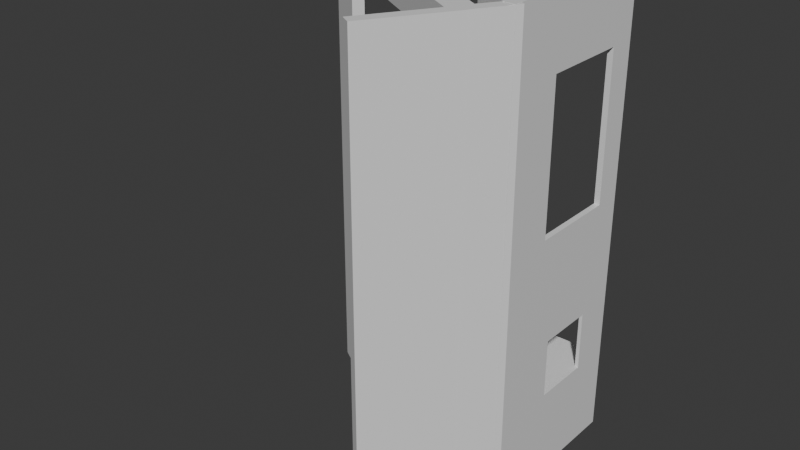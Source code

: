 # Source: timinoo_nano_unibody3.blend  (saved by Blender 4.3.34; exported with 4.5.12 LTS)
import bpy
from mathutils import Matrix  # noqa: F401  (used for matrix-valued properties, if any)

bpy.ops.wm.read_factory_settings(use_empty=True)
scene = bpy.context.scene
scene.name = 'Scene'

# ---- collections
col_collection = bpy.data.collections.new('Collection'); scene.collection.children.link(col_collection)

# ---- materials (node trees are filled in below, after node groups)
mat_material = bpy.data.materials.new('Material')
mat_material.alpha_threshold = 0.0
mat_material.roughness = 0.5
mat_material.line_color = (0.0, 0.0, 0.0, 1.0)

# ---- material node trees
mat_material.use_nodes = True; mat_material.node_tree.nodes.clear()
_N = mat_material.node_tree.nodes; _L = mat_material.node_tree.links
n0 = _N.new('ShaderNodeOutputMaterial'); n0.name = 'Material Output'; n0.location = (300, 300)
n1 = _N.new('ShaderNodeBsdfPrincipled'); n1.name = 'Principled BSDF'; n1.location = (10, 300)
n1.inputs[3].default_value = 1.45
_L.new(n1.outputs[0], n0.inputs[0])
n0.is_active_output = True

# ---- world
world_world = bpy.data.worlds.new('World'); scene.world = world_world
world_world.use_nodes = True; world_world.node_tree.nodes.clear()
_N = world_world.node_tree.nodes; _L = world_world.node_tree.links
n0 = _N.new('ShaderNodeOutputWorld'); n0.name = 'World Output'; n0.location = (300, 300)
n1 = _N.new('ShaderNodeBackground'); n1.name = 'Background'; n1.location = (10, 300)
n1.inputs[0].default_value = (0.05088, 0.05088, 0.05088, 1.0)
_L.new(n1.outputs[0], n0.inputs[0])
n0.is_active_output = True
world_world.color = (0.05088, 0.05088, 0.05088)
world_world.sun_shadow_jitter_overblur = 0.0

# ---- meshes
me_cube_004 = bpy.data.meshes.new('Cube.004')
me_cube_004.from_pydata([(-0.9979, -2.213, -10.12), (1.002, 0.3749, -45.0), (1.002, 0.2614, -46.05), (-0.9993, -1.05, 0.5192), (-0.9981, -1.295, -1.727), (1.002, -1.375, -2.449), (-0.9979, -1.362, -2.244), (1.002, -1.489, -3.499), (-0.9979, 0.3749, -45.0), (-0.9979, -2.143, -11.82), (-0.9979, 0.2614, -46.05), (-0.9993, -0.9362, 1.569), (-0.9979, -1.375, -2.449), (0.2489, -0.4106, -7.367), (-0.9979, -1.292, -3.946), (-0.9979, -1.489, -3.499), (1.002, -2.213, -10.12), (-0.9993, -0.6997, -7.992), (-0.9981, -1.012, 0.8985), (1.002, -1.362, -2.244), (-0.9993, -0.5862, -6.942), (1.002, -2.143, -11.82), (1.002, -1.292, -3.946), (-0.9979, -1.375, -2.45), (0.3797, -0.4664, 0.4083), (1.001, -0.9362, 1.569), (-0.9981, -1.225, -3.429), (1.001, -0.6997, -7.992), (-0.9979, -1.262, -1.4), (-0.9979, -1.025, -10.96), (1.001, -0.5862, -6.942), (1.0, 1.0, 1.0), (1.002, -1.012, 0.8985), (-0.7713, -0.7997, 0.04184), (1.002, -0.9417, -0.8037), (-0.9979, -0.9117, -9.911), (1.002, -1.375, -2.45), (0.2489, 0.9228, -7.367), (1.002, -1.262, -1.4), (1.0, 1.0, -1.0), (0.6297, -0.4664, 0.4083), (1.002, -1.025, -10.96), (1.0, -1.0, 1.0), (1.002, -0.9117, -9.911), (0.7489, -0.4106, -7.367), (-1.0, 1.0, 1.0), (0.7489, 0.9228, -7.367), (-0.0213, -0.7997, 0.04184), (-1.0, 1.0, -1.0), (-1.0, -1.0, 1.0), (-1.0, -1.0, -1.0), (-0.7076, -0.3085, 1.0), (-0.7076, 0.6915, 1.0), (-0.08256, 0.6915, 1.0), (-0.08256, -0.3085, 1.0), (-0.7713, -0.4592, -1.0), (-0.7713, 0.7588, -1.0), (-0.7713, 1.0, -1.0), (-0.0213, 1.0, -1.0), (-0.7713, -0.7997, -1.0), (-0.0213, -0.7997, -1.0), (-0.0213, 1.0, 0.04183), (-0.09643, 1.0, 0.04183), (-0.7713, 1.0, 0.04183), (-0.7076, 0.6915, 0.04183), (-0.7076, -0.3085, 0.04183), (-0.08256, 0.6915, 0.04183), (-0.08256, -0.3085, 0.04183), (0.2489, 0.9228, -1.0), (0.7489, -0.4106, -1.0), (0.7489, 0.9228, -1.0), (0.2489, -0.4106, -1.0), (0.3786, 0.5417, 1.0), (0.3786, -0.125, 1.0), (0.6286, -0.125, 1.0), (0.6286, 0.5417, 1.0), (0.3786, -0.125, -7.367), (0.3786, 0.5417, -7.367), (0.3797, 0.9228, -5.386), (0.3797, 0.9228, -7.367), (0.3797, -0.4106, -7.367), (0.3797, -0.4106, -5.386), (0.3797, 0.5417, -7.367), (0.3797, -0.125, -7.367), (0.3797, 0.5417, -5.386), (0.3797, -0.125, -5.386), (0.6297, 1.0, -1.0), (0.3797, 1.0, -1.0), (0.3797, 0.9228, -1.0), (0.6297, 0.9228, -1.0), (0.3797, -0.4106, -1.0), (0.3797, -0.4664, -1.0), (0.6297, -0.4664, -1.0), (0.6297, -0.4106, -1.0), (0.3797, 1.0, 0.4083), (0.6297, 1.0, 0.4083), (0.6297, 0.9228, -7.367), (0.3797, 0.9228, -5.386), (0.6297, -0.4106, -7.367), (0.3797, -0.4106, -5.386), (0.6297, -0.1276, -7.367), (0.3797, 0.5417, -5.386), (0.6286, 0.5417, 0.4083), (0.3797, 0.5417, 0.4083), (0.6286, -0.125, 0.4083), (0.3797, -0.125, -5.386), (0.3797, -0.125, 0.4083), (-0.9981, -1.0, -1.0), (-0.9981, -0.9955, -1.0), (-0.9979, -1.261, -1.411), (-0.9979, -1.295, -1.727), (-0.9979, -1.191, -3.113), (-0.9979, -1.225, -3.429), (1.002, -1.191, -3.113), (1.002, -1.261, -1.411), (-0.9993, -0.9128, 1.0), (-0.9993, -0.9977, 1.0), (-0.999, -0.9977, 1.0), (-0.9631, -0.9128, 1.0), (1.0, -0.9977, 1.0), (1.0, -0.9128, 1.0), (1.0, -1.0, 0.9789), (-0.9993, -1.0, -0.6888), (-0.9993, -1.0, 0.9789), (-0.9981, -1.0, -0.6888), (-0.9283, -0.8305, -1.0), (-0.9993, -0.9872, -1.0), (-0.9981, -0.9872, -1.0), (-0.9993, -0.8305, -1.0), (1.0, -0.8305, -1.0), (-0.9981, -0.9805, -1.163), (-0.9981, -1.05, 0.5192), (-0.9981, -1.011, 0.8783), (1.001, -0.9805, -1.163), (1.001, -0.9417, -0.8037), (1.001, -1.011, 0.8783), (1.002, -1.36, -2.305), (-0.9979, -1.36, -2.305), (1.002, -1.308, -4.091), (-0.9979, -1.308, -4.091), (-0.9979, -1.421, -5.141), (-0.9979, -1.308, -4.091), (1.002, -1.421, -5.141), (1.002, -1.308, -4.091), (1.002, -1.375, -2.45), (-0.9979, -1.48, -3.723), (1.002, -1.375, -2.45), (-0.9979, -1.479, -3.717), (0.8771, 0.09813, -38.27), (0.8771, -0.952, -12.74), (-0.8729, 0.09813, -38.27), (-0.8729, -0.952, -12.74), (-0.8729, -0.01534, -39.32), (-0.8729, -1.065, -13.79), (0.8771, -0.01534, -39.32), (0.8771, -1.065, -13.79)], [], [(115, 118, 51, 52, 45, 49, 117, 116), (74, 73, 54, 51, 118, 120, 31, 45, 52, 53, 72, 75), (117, 49, 42, 119), (53, 54, 73, 72), (123, 121, 42, 49, 50, 107, 124, 122), (50, 49, 45, 48), (126, 127, 108, 50, 48, 56, 55, 125, 128), (48, 57, 56), (39, 70, 89, 86), (68, 58, 87, 88), (92, 93, 69, 70, 39, 129, 125, 55, 59, 60, 58, 68, 71, 90, 91), (50, 108, 107), (129, 39, 31, 120), (42, 121, 119), (94, 87, 58, 61, 62, 63, 57, 48, 45, 31, 39, 86, 95), (64, 52, 51, 65), (66, 53, 52, 64), (67, 54, 53, 66), (51, 54, 67, 65), (33, 59, 55, 56, 57, 63), (60, 47, 61, 58), (59, 33, 47, 60), (64, 63, 62, 66), (66, 62, 61, 47, 33, 63, 64, 65, 67), (37, 13, 71, 68), (78, 79, 37, 68, 88, 97), (70, 46, 96, 89), (69, 44, 46, 70), (44, 69, 93, 98), (81, 99, 90, 71, 13, 80), (77, 76, 13, 37, 79, 82), (96, 46, 44, 100), (13, 76, 83, 80), (100, 44, 98), (77, 72, 73, 76), (102, 75, 72, 77, 82, 84, 101, 103), (74, 75, 102, 104), (83, 76, 73, 74, 104, 106, 105, 85), (85, 81, 80, 83), (82, 79, 78, 84), (99, 81, 85, 105), (84, 78, 97, 101), (105, 106, 24, 91, 90, 99), (103, 101, 97, 88, 87, 94), (93, 92, 40, 95, 86, 89, 96, 100, 98), (91, 24, 40, 92), (102, 103, 94, 95, 40, 24, 106, 104), (35, 29, 139, 14, 137, 28, 109, 110, 112, 111), (23, 137, 14, 139), (29, 35, 43, 41), (138, 41, 43, 38, 136, 22), (22, 136, 36, 138), (136, 38, 28, 137), (139, 29, 41, 138), (28, 38, 43, 35, 111, 113, 114, 109), (130, 26, 4, 18, 132, 131, 124, 107, 108, 127), (112, 26, 130, 133, 134, 34, 113, 111), (113, 34, 32, 114), (109, 114, 32, 18, 4, 110), (110, 4, 26, 112), (135, 132, 18, 32, 34, 134), (20, 17, 126, 128), (116, 11, 115), (3, 123, 122), (17, 20, 30, 27), (134, 133, 27, 30, 25, 135), (135, 25, 11, 116, 117, 119, 121, 123, 3, 131, 132), (130, 127, 126, 17, 27, 133), (131, 3, 122, 124), (11, 25, 30, 20, 128, 125, 129, 120, 118, 115), (23, 139, 141, 12, 15, 145, 140, 9, 0, 6, 137), (147, 15, 12, 141, 140, 145), (15, 147, 145), (141, 139, 138, 143), (21, 9, 140, 142), (144, 143, 138, 36, 136, 19, 16, 21, 142, 7, 5), (146, 5, 7, 142, 143, 144), (144, 5, 146), (16, 19, 6, 0), (9, 21, 16, 0), (137, 6, 19, 136), (1, 8, 150, 148), (150, 8, 141, 143, 1, 148, 149, 151), (141, 8, 10, 140), (152, 10, 2, 154), (154, 2, 142, 140, 10, 152, 153, 155), (142, 2, 1, 143), (10, 8, 1, 2), (151, 153, 152, 150), (154, 148, 150, 152), (149, 148, 154, 155), (151, 149, 155, 153)])
_uv = me_cube_004.uv_layers.new(name='UVMap')
_uv.uv.foreach_set('vector', [0.8749, 0.7391, 0.8704, 0.7391, 0.8384, 0.6636, 0.8384, 0.5386, 0.875, 0.5, 0.875, 0.75, 0.8749, 0.7497, 0.8749, 0.7497, 0.6714, 0.6406, 0.7027, 0.6406, 0.7603, 0.6636, 0.8384, 0.6636, 0.8704, 0.7391, 0.625, 0.7391, 0.625, 0.5, 0.875, 0.5, 0.8384, 0.5386, 0.7603, 0.5386, 0.7027, 0.5573, 0.6714, 0.5573, 0.8749, 0.7497, 0.875, 0.75, 0.625, 0.75, 0.625, 0.7497, 0.7603, 0.5386, 0.7603, 0.6636, 0.7027, 0.6406, 0.7027, 0.5573, 0.6224, 0.9999, 0.6224, 0.75, 0.625, 0.75, 0.625, 1.0, 0.375, 1.0, 0.375, 0.9998, 0.4139, 0.9998, 0.4139, 0.9999, 0.375, 0.0, 0.625, 0.0, 0.625, 0.25, 0.375, 0.25, 0.1251, 0.7484, 0.1252, 0.7484, 0.1252, 0.7494, 0.125, 0.75, 0.125, 0.5, 0.1536, 0.5302, 0.1536, 0.6824, 0.134, 0.7288, 0.1251, 0.7288, 0.125, 0.5, 0.1536, 0.5, 0.1536, 0.5302, 0.375, 0.5, 0.3436, 0.5097, 0.3287, 0.5097, 0.3287, 0.5, 0.2811, 0.5097, 0.2473, 0.5, 0.2975, 0.5, 0.2975, 0.5097, 0.3287, 0.6833, 0.3287, 0.6763, 0.3436, 0.6763, 0.3436, 0.5097, 0.375, 0.5, 0.375, 0.7288, 0.134, 0.7288, 0.1536, 0.6824, 0.1536, 0.725, 0.2473, 0.725, 0.2473, 0.5, 0.2811, 0.5097, 0.2811, 0.6763, 0.2975, 0.6763, 0.2975, 0.6833, 0.125, 0.75, 0.1252, 0.7494, 0.1252, 0.75, 0.375, 0.7288, 0.375, 0.5, 0.625, 0.5, 0.625, 0.7391, 0.625, 0.75, 0.6224, 0.75, 0.625, 0.7497, 0.551, 0.4225, 0.375, 0.4225, 0.375, 0.3723, 0.5052, 0.3723, 0.5052, 0.3629, 0.5052, 0.2786, 0.375, 0.2786, 0.375, 0.25, 0.625, 0.25, 0.625, 0.5, 0.375, 0.5, 0.375, 0.4537, 0.551, 0.4537, 0.4278, 0.25, 0.4518, 0.25, 0.4518, 0.0, 0.4278, 0.0, 0.4278, 0.5, 0.4518, 0.5, 0.4518, 0.25, 0.4278, 0.25, 0.4278, 0.75, 0.4518, 0.75, 0.4518, 0.5, 0.4278, 0.5, 0.4518, 1.0, 0.4518, 0.75, 0.4278, 0.75, 0.4278, 1.0, 0.625, 0.0, 0.5729, 0.0, 0.5729, 0.04256, 0.5729, 0.1948, 0.5729, 0.225, 0.625, 0.225, 0.5729, 0.75, 0.625, 0.75, 0.625, 0.525, 0.5729, 0.525, 0.5729, 1.0, 0.625, 1.0, 0.625, 0.75, 0.5729, 0.75, 0.8538, 0.5636, 0.875, 0.525, 0.65, 0.525, 0.6454, 0.5636, 0.6454, 0.5636, 0.65, 0.525, 0.625, 0.525, 0.625, 0.75, 0.875, 0.75, 0.875, 0.525, 0.8538, 0.5636, 0.8538, 0.6886, 0.6454, 0.6886, 0.375, 0.25, 0.375, 0.0, 0.574, 0.0, 0.574, 0.25, 0.4369, 0.3154, 0.375, 0.3154, 0.375, 0.25, 0.574, 0.25, 0.574, 0.3154, 0.4369, 0.3154, 0.574, 0.5, 0.375, 0.5, 0.375, 0.4404, 0.574, 0.4404, 0.574, 0.75, 0.375, 0.75, 0.375, 0.5, 0.574, 0.5, 0.375, 0.75, 0.574, 0.75, 0.574, 0.8096, 0.375, 0.8096, 0.4369, 0.9346, 0.4369, 0.9346, 0.574, 0.9346, 0.574, 1.0, 0.375, 1.0, 0.375, 0.9346, 0.1899, 0.5715, 0.1899, 0.6965, 0.125, 0.75, 0.125, 0.5, 0.1904, 0.5, 0.1904, 0.5715, 0.3154, 0.5, 0.375, 0.5, 0.375, 0.75, 0.3154, 0.6969, 0.125, 0.75, 0.1899, 0.6965, 0.1904, 0.6965, 0.1904, 0.75, 0.3154, 0.6969, 0.375, 0.75, 0.3154, 0.75, 0.4196, 0.25, 0.559, 0.25, 0.559, 0.0, 0.4196, 0.0, 0.5492, 0.5, 0.559, 0.5, 0.559, 0.25, 0.4196, 0.25, 0.4196, 0.2511, 0.4526, 0.2511, 0.4526, 0.2511, 0.5492, 0.2511, 0.559, 0.75, 0.559, 0.5, 0.5492, 0.5, 0.5492, 0.75, 0.4196, 0.9989, 0.4196, 1.0, 0.559, 1.0, 0.559, 0.75, 0.5492, 0.75, 0.5492, 0.9989, 0.4526, 0.9989, 0.4526, 0.9989, 0.625, 0.04655, 0.625, 0.01086, 0.3773, 0.01086, 0.3773, 0.04655, 0.3773, 0.1299, 0.3773, 0.1775, 0.625, 0.1775, 0.625, 0.1299, 0.875, 0.7391, 0.875, 0.7391, 0.875, 0.7034, 0.875, 0.7034, 0.875, 0.6201, 0.875, 0.5725, 0.875, 0.5725, 0.875, 0.6201, 0.4439, 0.04268, 0.625, 0.04268, 0.625, 0.0, 0.581, 0.0, 0.581, 0.006981, 0.4439, 0.006981, 0.625, 0.126, 0.4439, 0.126, 0.4439, 0.1736, 0.581, 0.1736, 0.581, 0.1833, 0.625, 0.1833, 0.581, 0.743, 0.581, 0.75, 0.625, 0.75, 0.625, 0.5667, 0.581, 0.5667, 0.581, 0.5764, 0.382, 0.5764, 0.382, 0.7076, 0.382, 0.743, 0.581, 1.0, 0.625, 1.0, 0.625, 0.75, 0.581, 0.75, 0.6261, 0.624, 0.875, 0.624, 0.875, 0.5667, 0.625, 0.5667, 0.625, 0.75, 0.875, 0.75, 0.875, 0.7073, 0.6261, 0.7073, 0.625, 0.25, 0.375, 0.25, 0.375, 0.04821, 0.4096, 0.04821, 0.4096, 0.0, 0.625, 0.0, 0.625, 0.0003271, 0.5499, 0.0003271, 0.5499, 0.05033, 0.625, 0.05033, 0.375, 0.0, 0.4096, 0.0, 0.4096, 0.04821, 0.375, 0.04821, 0.375, 0.25, 0.625, 0.25, 0.625, 0.5, 0.375, 0.5, 0.375, 0.7018, 0.375, 0.5, 0.625, 0.5, 0.625, 0.75, 0.4096, 0.75, 0.4096, 0.7018, 0.4096, 0.7018, 0.4096, 0.75, 0.375, 0.75, 0.375, 0.7018, 0.4096, 0.75, 0.625, 0.75, 0.625, 1.0, 0.4096, 1.0, 0.125, 0.7018, 0.125, 0.5, 0.375, 0.5, 0.375, 0.7018, 0.875, 0.75, 0.625, 0.75, 0.625, 0.5, 0.875, 0.5, 0.875, 0.6997, 0.625, 0.6997, 0.625, 0.7497, 0.875, 0.7497, 0.5908, 0.25, 0.375, 0.25, 0.375, 0.0, 0.625, 0.0, 0.625, 0.002958, 0.5908, 0.002958, 0.5908, 0.1804, 0.5826, 0.2135, 0.5855, 0.2179, 0.5908, 0.2261, 0.375, 0.25, 0.375, 0.25, 0.5908, 0.25, 0.5908, 0.4999, 0.625, 0.4999, 0.625, 0.5, 0.405, 0.5, 0.405, 0.25, 0.405, 0.5, 0.625, 0.5, 0.625, 0.75, 0.405, 0.75, 0.405, 1.0, 0.405, 0.75, 0.625, 0.75, 0.625, 1.0, 0.375, 1.0, 0.375, 1.0, 0.125, 0.75, 0.125, 0.75, 0.125, 0.5, 0.125, 0.5, 0.6251, 0.747, 0.875, 0.747, 0.875, 0.75, 0.625, 0.75, 0.625, 0.5, 0.6251, 0.5, 0.625, 0.25, 0.375, 0.25, 0.375, 0.04462, 0.625, 0.07547, 0.4895, 0.0, 0.625, 0.0, 0.625, 0.01672, 0.375, 0.0, 0.4845, 0.0, 0.375, 0.03548, 0.375, 0.25, 0.625, 0.25, 0.625, 0.5, 0.375, 0.5, 0.4605, 0.7006, 0.375, 0.7006, 0.375, 0.5, 0.625, 0.5, 0.625, 0.75, 0.4605, 0.75, 0.4605, 0.75, 0.625, 0.75, 0.625, 1.0, 0.4895, 1.0, 0.4895, 1.0, 0.4895, 0.7501, 0.4845, 0.7501, 0.4845, 1.0, 0.375, 1.0, 0.375, 0.9999, 0.4605, 0.9999, 0.1251, 0.7006, 0.1251, 0.7054, 0.125, 0.7054, 0.125, 0.5, 0.375, 0.5, 0.375, 0.7006, 0.1251, 0.75, 0.125, 0.75, 0.125, 0.7145, 0.1251, 0.7145, 0.875, 0.75, 0.625, 0.75, 0.625, 0.5, 0.875, 0.5, 0.875, 0.6745, 0.8661, 0.6745, 0.6251, 0.6745, 0.6251, 0.7333, 0.8705, 0.7333, 0.875, 0.7333, 0.6204, 0.008968, 0.6204, 0.25, 0.6204, 0.25, 0.6204, 0.008838, 0.587, 0.008838, 0.587, 0.04171, 0.587, 0.25, 0.375, 0.25, 0.375, 0.0, 0.625, 0.0, 0.625, 0.008968, 0.5872, 0.04154, 0.587, 0.008838, 0.6204, 0.008838, 0.6204, 0.25, 0.587, 0.25, 0.587, 0.04171, 0.587, 0.008838, 0.5872, 0.04154, 0.587, 0.04171, 0.6204, 0.25, 0.6204, 0.25, 0.6204, 0.5, 0.6204, 0.5, 0.375, 0.5, 0.375, 0.25, 0.587, 0.25, 0.587, 0.5, 0.6204, 0.741, 0.6204, 0.5, 0.6204, 0.5, 0.6204, 0.741, 0.625, 0.741, 0.625, 0.75, 0.375, 0.75, 0.375, 0.5, 0.587, 0.5, 0.587, 0.7412, 0.6204, 0.7412, 0.6204, 0.741, 0.6204, 0.7412, 0.587, 0.7412, 0.587, 0.5, 0.6204, 0.5, 0.6204, 0.741, 0.6204, 0.741, 0.6204, 0.7412, 0.6204, 0.741, 0.375, 0.75, 0.625, 0.75, 0.625, 1.0, 0.375, 1.0, 0.125, 0.5, 0.375, 0.5, 0.375, 0.75, 0.125, 0.75, 0.875, 0.741, 0.875, 0.75, 0.625, 0.75, 0.625, 0.741, 0.625, 0.5, 0.875, 0.5, 0.8594, 0.5395, 0.6406, 0.5395, 0.8594, 0.5395, 0.875, 0.5, 0.875, 0.7404, 0.625, 0.7404, 0.625, 0.5, 0.6406, 0.5395, 0.6406, 0.6895, 0.8594, 0.6895, 0.625, 0.009646, 0.625, 0.25, 0.375, 0.25, 0.375, 0.009647, 0.1406, 0.5395, 0.125, 0.5, 0.375, 0.5, 0.3594, 0.5395, 0.3594, 0.5395, 0.375, 0.5, 0.375, 0.7404, 0.125, 0.7404, 0.125, 0.5, 0.1406, 0.5395, 0.1406, 0.6895, 0.3594, 0.6895, 0.375, 0.7404, 0.375, 0.5, 0.625, 0.5, 0.625, 0.7404, 0.375, 0.25, 0.625, 0.25, 0.625, 0.5, 0.375, 0.5, 0.5461, 0.0, 0.4961, 0.0, 0.4961, 0.25, 0.5461, 0.25, 0.4961, 0.5, 0.5461, 0.5, 0.5461, 0.25, 0.4961, 0.25, 0.5461, 0.75, 0.5461, 0.5, 0.4961, 0.5, 0.4961, 0.75, 0.5461, 1.0, 0.5461, 0.75, 0.4961, 0.75, 0.4961, 1.0])
me_cube_004.materials.append(mat_material)
me_cube_004.use_mirror_vertex_groups = False
me_cube_004.update()

# ---- objects
ob_cube_004 = bpy.data.objects.new('Cube.004', me_cube_004)

# ---- transforms, parenting, visibility, modifiers, constraints
ob_cube_004.location = (-0.08494, 0.0, 47.81)
ob_cube_004.rotation_euler = (0.0, 1.571, 0.0)
ob_cube_004.scale = (40.0, 15.0, 1.0)
ob_cube_004.lock_rotations_4d = False
ob_cube_004.empty_display_type = 'ARROWS'
ob_cube_004.lineart.crease_threshold = 0.0

# ---- collection membership
col_collection.objects.link(ob_cube_004)

# ---- scene / render settings (as saved in the file)
scene.frame_start = 1; scene.frame_end = 250; scene.frame_set(1)
scene.render.engine = 'BLENDER_EEVEE_NEXT'
scene.unit_settings.scale_length = 0.001
bpy.context.view_layer.update()

# ---- added for rendering (the .blend has no active camera and no usable light): camera, sun
cam_auto = bpy.data.cameras.new('AutoCamera')
cam_auto.lens = 50.0
cam_auto.sensor_width = 36.0
cam_auto.clip_end = 1703.36
ob_auto_camera = bpy.data.objects.new('AutoCamera', cam_auto)
scene.collection.objects.link(ob_auto_camera)
ob_auto_camera.location = (74.7308, -125.567, 125.412)
ob_auto_camera.rotation_euler = (1.09748, -7.21219e-08, 0.694738)
scene.camera = ob_auto_camera
light_auto_sun = bpy.data.lights.new('AutoSun', 'SUN')
light_auto_sun.energy = 3.0
light_auto_sun.angle = 0.0523599
ob_auto_sun = bpy.data.objects.new('AutoSun', light_auto_sun)
scene.collection.objects.link(ob_auto_sun)
ob_auto_sun.rotation_euler = (0.872665, 0.174533, 0.523599)
bpy.context.view_layer.update()
